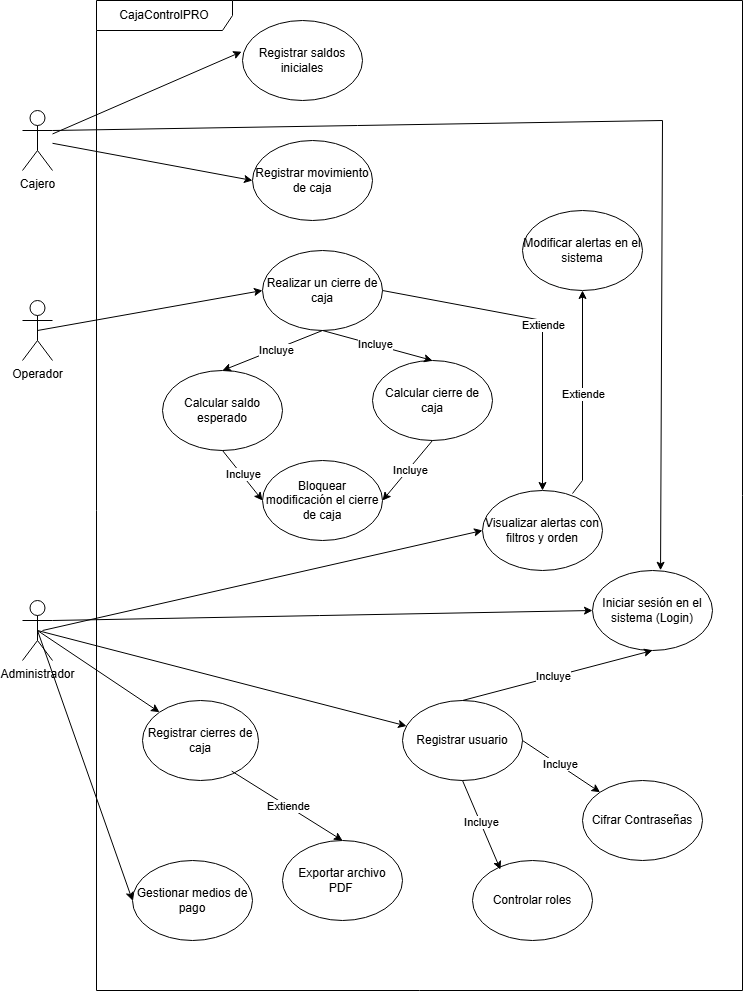

The diagram above was exported from draw.io. Its source (the exported page's mxGraphModel, read from the mxfile embedded in the PNG):
<mxGraphModel dx="2066" dy="1109" grid="1" gridSize="10" guides="1" tooltips="1" connect="1" arrows="1" fold="1" page="1" pageScale="1" pageWidth="827" pageHeight="1169" math="0" shadow="0">
  <root>
    <mxCell id="0" />
    <mxCell id="1" parent="0" />
    <mxCell id="MNYaTgTohFy_Es6h1fca-1" value="Cajero" style="shape=umlActor;verticalLabelPosition=bottom;verticalAlign=top;html=1;outlineConnect=0;" parent="1" vertex="1">
      <mxGeometry x="40" y="150" width="30" height="60" as="geometry" />
    </mxCell>
    <mxCell id="MNYaTgTohFy_Es6h1fca-2" value="Operador" style="shape=umlActor;verticalLabelPosition=bottom;verticalAlign=top;html=1;outlineConnect=0;" parent="1" vertex="1">
      <mxGeometry x="40" y="340" width="30" height="60" as="geometry" />
    </mxCell>
    <mxCell id="MNYaTgTohFy_Es6h1fca-3" value="Administrador" style="shape=umlActor;verticalLabelPosition=bottom;verticalAlign=top;html=1;outlineConnect=0;" parent="1" vertex="1">
      <mxGeometry x="40" y="640" width="30" height="60" as="geometry" />
    </mxCell>
    <mxCell id="MNYaTgTohFy_Es6h1fca-5" value="Visualizar alertas con filtros y orden" style="ellipse;whiteSpace=wrap;html=1;" parent="1" vertex="1">
      <mxGeometry x="500" y="530" width="120" height="80" as="geometry" />
    </mxCell>
    <mxCell id="MNYaTgTohFy_Es6h1fca-6" value="Gestionar medios de pago" style="ellipse;whiteSpace=wrap;html=1;" parent="1" vertex="1">
      <mxGeometry x="150" y="900" width="120" height="80" as="geometry" />
    </mxCell>
    <mxCell id="MNYaTgTohFy_Es6h1fca-9" value="Registrar movimiento de caja" style="ellipse;whiteSpace=wrap;html=1;" parent="1" vertex="1">
      <mxGeometry x="270" y="180" width="120" height="80" as="geometry" />
    </mxCell>
    <mxCell id="MNYaTgTohFy_Es6h1fca-10" value="Calcular saldo esperado" style="ellipse;whiteSpace=wrap;html=1;" parent="1" vertex="1">
      <mxGeometry x="180" y="410" width="120" height="80" as="geometry" />
    </mxCell>
    <mxCell id="MNYaTgTohFy_Es6h1fca-11" value="Registrar saldos iniciales" style="ellipse;whiteSpace=wrap;html=1;" parent="1" vertex="1">
      <mxGeometry x="260" y="60" width="120" height="80" as="geometry" />
    </mxCell>
    <mxCell id="MNYaTgTohFy_Es6h1fca-13" value="Iniciar sesión en el sistema (Login)" style="ellipse;whiteSpace=wrap;html=1;" parent="1" vertex="1">
      <mxGeometry x="610" y="610" width="120" height="80" as="geometry" />
    </mxCell>
    <mxCell id="MNYaTgTohFy_Es6h1fca-14" value="Registrar usuario" style="ellipse;whiteSpace=wrap;html=1;" parent="1" vertex="1">
      <mxGeometry x="420" y="740" width="120" height="80" as="geometry" />
    </mxCell>
    <mxCell id="MNYaTgTohFy_Es6h1fca-15" value="Controlar roles" style="ellipse;whiteSpace=wrap;html=1;" parent="1" vertex="1">
      <mxGeometry x="490" y="900" width="120" height="80" as="geometry" />
    </mxCell>
    <mxCell id="MNYaTgTohFy_Es6h1fca-16" value="Exportar archivo PDF&lt;span style=&quot;white-space: pre;&quot;&gt;&#09;&lt;/span&gt;" style="ellipse;whiteSpace=wrap;html=1;" parent="1" vertex="1">
      <mxGeometry x="300" y="880" width="120" height="80" as="geometry" />
    </mxCell>
    <mxCell id="MNYaTgTohFy_Es6h1fca-17" value="Modificar alertas en el sistema" style="ellipse;whiteSpace=wrap;html=1;" parent="1" vertex="1">
      <mxGeometry x="540" y="250" width="120" height="80" as="geometry" />
    </mxCell>
    <mxCell id="MNYaTgTohFy_Es6h1fca-18" value="Realizar un cierre de caja" style="ellipse;whiteSpace=wrap;html=1;" parent="1" vertex="1">
      <mxGeometry x="280" y="290" width="120" height="80" as="geometry" />
    </mxCell>
    <mxCell id="UEPtOIhg0mNELa6Fx4eq-23" value="" style="endArrow=classic;html=1;rounded=0;exitX=0.5;exitY=0.5;exitDx=0;exitDy=0;exitPerimeter=0;entryX=0;entryY=0.5;entryDx=0;entryDy=0;" parent="1" source="MNYaTgTohFy_Es6h1fca-2" target="MNYaTgTohFy_Es6h1fca-18" edge="1">
      <mxGeometry width="50" height="50" relative="1" as="geometry">
        <mxPoint x="70" y="470" as="sourcePoint" />
        <mxPoint x="130" y="470" as="targetPoint" />
      </mxGeometry>
    </mxCell>
    <mxCell id="MNYaTgTohFy_Es6h1fca-8" value="Registrar cierres de caja" style="ellipse;whiteSpace=wrap;html=1;" parent="1" vertex="1">
      <mxGeometry x="160" y="740" width="116" height="80" as="geometry" />
    </mxCell>
    <mxCell id="UEPtOIhg0mNELa6Fx4eq-28" value="" style="endArrow=classic;html=1;rounded=0;entryX=-0.007;entryY=0.39;entryDx=0;entryDy=0;entryPerimeter=0;" parent="1" source="MNYaTgTohFy_Es6h1fca-1" target="MNYaTgTohFy_Es6h1fca-11" edge="1">
      <mxGeometry width="50" height="50" relative="1" as="geometry">
        <mxPoint x="110" y="300" as="sourcePoint" />
        <mxPoint x="170" y="300" as="targetPoint" />
      </mxGeometry>
    </mxCell>
    <mxCell id="UEPtOIhg0mNELa6Fx4eq-29" value="" style="endArrow=classic;html=1;rounded=0;entryX=0;entryY=0.5;entryDx=0;entryDy=0;" parent="1" source="MNYaTgTohFy_Es6h1fca-1" target="MNYaTgTohFy_Es6h1fca-9" edge="1">
      <mxGeometry width="50" height="50" relative="1" as="geometry">
        <mxPoint x="120" y="271" as="sourcePoint" />
        <mxPoint x="209" y="340" as="targetPoint" />
      </mxGeometry>
    </mxCell>
    <mxCell id="UEPtOIhg0mNELa6Fx4eq-30" value="" style="endArrow=classic;html=1;rounded=0;entryX=0;entryY=0.5;entryDx=0;entryDy=0;exitX=0.5;exitY=0.5;exitDx=0;exitDy=0;exitPerimeter=0;" parent="1" source="MNYaTgTohFy_Es6h1fca-3" target="MNYaTgTohFy_Es6h1fca-6" edge="1">
      <mxGeometry width="50" height="50" relative="1" as="geometry">
        <mxPoint x="690" y="290" as="sourcePoint" />
        <mxPoint x="690" y="350" as="targetPoint" />
      </mxGeometry>
    </mxCell>
    <mxCell id="UEPtOIhg0mNELa6Fx4eq-31" value="" style="endArrow=classic;html=1;rounded=0;entryX=0;entryY=0;entryDx=0;entryDy=0;exitX=0.5;exitY=0.5;exitDx=0;exitDy=0;exitPerimeter=0;" parent="1" source="MNYaTgTohFy_Es6h1fca-3" target="MNYaTgTohFy_Es6h1fca-8" edge="1">
      <mxGeometry width="50" height="50" relative="1" as="geometry">
        <mxPoint x="610" y="300" as="sourcePoint" />
        <mxPoint x="699" y="369" as="targetPoint" />
      </mxGeometry>
    </mxCell>
    <mxCell id="UEPtOIhg0mNELa6Fx4eq-33" value="" style="endArrow=classic;html=1;rounded=0;entryX=0.5;entryY=0;entryDx=0;entryDy=0;exitX=0.769;exitY=0.883;exitDx=0;exitDy=0;exitPerimeter=0;" parent="1" source="MNYaTgTohFy_Es6h1fca-8" target="MNYaTgTohFy_Es6h1fca-16" edge="1">
      <mxGeometry width="50" height="50" relative="1" as="geometry">
        <mxPoint x="711" y="370" as="sourcePoint" />
        <mxPoint x="630" y="486" as="targetPoint" />
      </mxGeometry>
    </mxCell>
    <mxCell id="UEPtOIhg0mNELa6Fx4eq-34" value="Extiende" style="edgeLabel;html=1;align=center;verticalAlign=middle;resizable=0;points=[];" parent="UEPtOIhg0mNELa6Fx4eq-33" connectable="0" vertex="1">
      <mxGeometry x="0.0024" relative="1" as="geometry">
        <mxPoint as="offset" />
      </mxGeometry>
    </mxCell>
    <mxCell id="UEPtOIhg0mNELa6Fx4eq-35" value="" style="endArrow=classic;html=1;rounded=0;exitX=0.5;exitY=0.5;exitDx=0;exitDy=0;exitPerimeter=0;" parent="1" source="MNYaTgTohFy_Es6h1fca-3" target="MNYaTgTohFy_Es6h1fca-14" edge="1">
      <mxGeometry width="50" height="50" relative="1" as="geometry">
        <mxPoint x="760" y="320" as="sourcePoint" />
        <mxPoint x="810" y="270" as="targetPoint" />
      </mxGeometry>
    </mxCell>
    <mxCell id="UEPtOIhg0mNELa6Fx4eq-39" value="" style="endArrow=classic;html=1;rounded=0;exitX=0.5;exitY=1;exitDx=0;exitDy=0;entryX=0.233;entryY=0.113;entryDx=0;entryDy=0;entryPerimeter=0;" parent="1" source="MNYaTgTohFy_Es6h1fca-14" target="MNYaTgTohFy_Es6h1fca-15" edge="1">
      <mxGeometry width="50" height="50" relative="1" as="geometry">
        <mxPoint x="600" y="620" as="sourcePoint" />
        <mxPoint x="650" y="570" as="targetPoint" />
      </mxGeometry>
    </mxCell>
    <mxCell id="UEPtOIhg0mNELa6Fx4eq-40" value="Incluye" style="edgeLabel;html=1;align=center;verticalAlign=middle;resizable=0;points=[];" parent="UEPtOIhg0mNELa6Fx4eq-39" connectable="0" vertex="1">
      <mxGeometry x="-0.0467" y="1" relative="1" as="geometry">
        <mxPoint as="offset" />
      </mxGeometry>
    </mxCell>
    <mxCell id="UEPtOIhg0mNELa6Fx4eq-43" value="Cifrar Contraseñas" style="ellipse;whiteSpace=wrap;html=1;" parent="1" vertex="1">
      <mxGeometry x="600" y="820" width="120" height="80" as="geometry" />
    </mxCell>
    <mxCell id="UEPtOIhg0mNELa6Fx4eq-44" value="" style="endArrow=classic;html=1;rounded=0;exitX=1;exitY=0.5;exitDx=0;exitDy=0;" parent="1" source="MNYaTgTohFy_Es6h1fca-14" target="UEPtOIhg0mNELa6Fx4eq-43" edge="1">
      <mxGeometry width="50" height="50" relative="1" as="geometry">
        <mxPoint x="662" y="567" as="sourcePoint" />
        <mxPoint x="612" y="613" as="targetPoint" />
      </mxGeometry>
    </mxCell>
    <mxCell id="UEPtOIhg0mNELa6Fx4eq-45" value="Incluye" style="edgeLabel;html=1;align=center;verticalAlign=middle;resizable=0;points=[];" parent="UEPtOIhg0mNELa6Fx4eq-44" connectable="0" vertex="1">
      <mxGeometry x="-0.0467" y="1" relative="1" as="geometry">
        <mxPoint as="offset" />
      </mxGeometry>
    </mxCell>
    <mxCell id="MNYaTgTohFy_Es6h1fca-12" value="Calcular cierre de caja" style="ellipse;whiteSpace=wrap;html=1;" parent="1" vertex="1">
      <mxGeometry x="390" y="400" width="120" height="80" as="geometry" />
    </mxCell>
    <mxCell id="MNYaTgTohFy_Es6h1fca-7" value="Bloquear modificación el cierre de caja" style="ellipse;whiteSpace=wrap;html=1;" parent="1" vertex="1">
      <mxGeometry x="280" y="500" width="120" height="80" as="geometry" />
    </mxCell>
    <mxCell id="QWnJDStCD4QJIr5tumUV-7" value="" style="endArrow=classic;html=1;rounded=0;entryX=0;entryY=0.5;entryDx=0;entryDy=0;" parent="1" target="MNYaTgTohFy_Es6h1fca-5" edge="1">
      <mxGeometry width="50" height="50" relative="1" as="geometry">
        <mxPoint x="60" y="670" as="sourcePoint" />
        <mxPoint x="873" y="700" as="targetPoint" />
      </mxGeometry>
    </mxCell>
    <mxCell id="QWnJDStCD4QJIr5tumUV-8" value="" style="endArrow=classic;html=1;rounded=0;exitX=0.5;exitY=0;exitDx=0;exitDy=0;entryX=0.5;entryY=1;entryDx=0;entryDy=0;" parent="1" source="MNYaTgTohFy_Es6h1fca-14" target="MNYaTgTohFy_Es6h1fca-13" edge="1">
      <mxGeometry width="50" height="50" relative="1" as="geometry">
        <mxPoint x="510" y="710" as="sourcePoint" />
        <mxPoint x="588" y="762" as="targetPoint" />
      </mxGeometry>
    </mxCell>
    <mxCell id="QWnJDStCD4QJIr5tumUV-9" value="Incluye" style="edgeLabel;html=1;align=center;verticalAlign=middle;resizable=0;points=[];" parent="QWnJDStCD4QJIr5tumUV-8" connectable="0" vertex="1">
      <mxGeometry x="-0.0467" y="1" relative="1" as="geometry">
        <mxPoint as="offset" />
      </mxGeometry>
    </mxCell>
    <mxCell id="QWnJDStCD4QJIr5tumUV-10" value="" style="endArrow=classic;html=1;rounded=0;entryX=0;entryY=0.5;entryDx=0;entryDy=0;exitX=1;exitY=0.3333333333333333;exitDx=0;exitDy=0;exitPerimeter=0;" parent="1" source="MNYaTgTohFy_Es6h1fca-3" target="MNYaTgTohFy_Es6h1fca-13" edge="1">
      <mxGeometry width="50" height="50" relative="1" as="geometry">
        <mxPoint x="250" y="630" as="sourcePoint" />
        <mxPoint x="490" y="630" as="targetPoint" />
      </mxGeometry>
    </mxCell>
    <mxCell id="QWnJDStCD4QJIr5tumUV-11" value="" style="endArrow=classic;html=1;rounded=0;exitX=1;exitY=0.3333333333333333;exitDx=0;exitDy=0;exitPerimeter=0;entryX=0.567;entryY=-0.003;entryDx=0;entryDy=0;entryPerimeter=0;" parent="1" source="MNYaTgTohFy_Es6h1fca-1" target="MNYaTgTohFy_Es6h1fca-13" edge="1">
      <mxGeometry width="50" height="50" relative="1" as="geometry">
        <mxPoint x="190" y="234" as="sourcePoint" />
        <mxPoint x="690" y="160" as="targetPoint" />
        <Array as="points">
          <mxPoint x="680" y="160" />
        </Array>
      </mxGeometry>
    </mxCell>
    <mxCell id="QWnJDStCD4QJIr5tumUV-12" value="" style="endArrow=classic;html=1;rounded=0;exitX=0.5;exitY=1;exitDx=0;exitDy=0;entryX=0.5;entryY=0;entryDx=0;entryDy=0;" parent="1" source="MNYaTgTohFy_Es6h1fca-18" target="MNYaTgTohFy_Es6h1fca-12" edge="1">
      <mxGeometry width="50" height="50" relative="1" as="geometry">
        <mxPoint x="450" y="410" as="sourcePoint" />
        <mxPoint x="650" y="250" as="targetPoint" />
      </mxGeometry>
    </mxCell>
    <mxCell id="QWnJDStCD4QJIr5tumUV-13" value="Incluye" style="edgeLabel;html=1;align=center;verticalAlign=middle;resizable=0;points=[];" parent="QWnJDStCD4QJIr5tumUV-12" connectable="0" vertex="1">
      <mxGeometry x="-0.0467" y="1" relative="1" as="geometry">
        <mxPoint as="offset" />
      </mxGeometry>
    </mxCell>
    <mxCell id="QWnJDStCD4QJIr5tumUV-15" value="" style="endArrow=classic;html=1;rounded=0;entryX=0.5;entryY=0;entryDx=0;entryDy=0;" parent="1" target="MNYaTgTohFy_Es6h1fca-10" edge="1">
      <mxGeometry width="50" height="50" relative="1" as="geometry">
        <mxPoint x="340" y="370" as="sourcePoint" />
        <mxPoint x="430" y="420" as="targetPoint" />
      </mxGeometry>
    </mxCell>
    <mxCell id="QWnJDStCD4QJIr5tumUV-16" value="Incluye" style="edgeLabel;html=1;align=center;verticalAlign=middle;resizable=0;points=[];" parent="QWnJDStCD4QJIr5tumUV-15" connectable="0" vertex="1">
      <mxGeometry x="-0.0467" y="1" relative="1" as="geometry">
        <mxPoint as="offset" />
      </mxGeometry>
    </mxCell>
    <mxCell id="QWnJDStCD4QJIr5tumUV-17" value="" style="endArrow=classic;html=1;rounded=0;entryX=0;entryY=0.5;entryDx=0;entryDy=0;exitX=0.5;exitY=1;exitDx=0;exitDy=0;" parent="1" source="MNYaTgTohFy_Es6h1fca-10" target="MNYaTgTohFy_Es6h1fca-7" edge="1">
      <mxGeometry width="50" height="50" relative="1" as="geometry">
        <mxPoint x="370" y="500" as="sourcePoint" />
        <mxPoint x="250" y="530" as="targetPoint" />
      </mxGeometry>
    </mxCell>
    <mxCell id="QWnJDStCD4QJIr5tumUV-18" value="Incluye" style="edgeLabel;html=1;align=center;verticalAlign=middle;resizable=0;points=[];" parent="QWnJDStCD4QJIr5tumUV-17" connectable="0" vertex="1">
      <mxGeometry x="-0.0467" y="1" relative="1" as="geometry">
        <mxPoint as="offset" />
      </mxGeometry>
    </mxCell>
    <mxCell id="QWnJDStCD4QJIr5tumUV-19" value="" style="endArrow=classic;html=1;rounded=0;entryX=1;entryY=0.5;entryDx=0;entryDy=0;exitX=0.5;exitY=1;exitDx=0;exitDy=0;" parent="1" source="MNYaTgTohFy_Es6h1fca-12" target="MNYaTgTohFy_Es6h1fca-7" edge="1">
      <mxGeometry width="50" height="50" relative="1" as="geometry">
        <mxPoint x="590" y="510" as="sourcePoint" />
        <mxPoint x="470" y="540" as="targetPoint" />
      </mxGeometry>
    </mxCell>
    <mxCell id="QWnJDStCD4QJIr5tumUV-20" value="Incluye" style="edgeLabel;html=1;align=center;verticalAlign=middle;resizable=0;points=[];" parent="QWnJDStCD4QJIr5tumUV-19" connectable="0" vertex="1">
      <mxGeometry x="-0.0467" y="1" relative="1" as="geometry">
        <mxPoint as="offset" />
      </mxGeometry>
    </mxCell>
    <mxCell id="QWnJDStCD4QJIr5tumUV-22" value="" style="endArrow=classic;html=1;rounded=0;exitX=1;exitY=0.5;exitDx=0;exitDy=0;" parent="1" source="MNYaTgTohFy_Es6h1fca-18" edge="1">
      <mxGeometry width="50" height="50" relative="1" as="geometry">
        <mxPoint x="460" y="300" as="sourcePoint" />
        <mxPoint x="560" y="530" as="targetPoint" />
        <Array as="points">
          <mxPoint x="560" y="360" />
        </Array>
      </mxGeometry>
    </mxCell>
    <mxCell id="QWnJDStCD4QJIr5tumUV-23" value="Extiende" style="edgeLabel;html=1;align=center;verticalAlign=middle;resizable=0;points=[];" parent="QWnJDStCD4QJIr5tumUV-22" connectable="0" vertex="1">
      <mxGeometry x="0.0024" relative="1" as="geometry">
        <mxPoint as="offset" />
      </mxGeometry>
    </mxCell>
    <mxCell id="QWnJDStCD4QJIr5tumUV-24" value="" style="endArrow=classic;html=1;rounded=0;entryX=0.5;entryY=1;entryDx=0;entryDy=0;exitX=0.75;exitY=0.038;exitDx=0;exitDy=0;exitPerimeter=0;" parent="1" source="MNYaTgTohFy_Es6h1fca-5" target="MNYaTgTohFy_Es6h1fca-17" edge="1">
      <mxGeometry width="50" height="50" relative="1" as="geometry">
        <mxPoint x="610" y="480" as="sourcePoint" />
        <mxPoint x="721" y="549" as="targetPoint" />
        <Array as="points">
          <mxPoint x="600" y="520" />
        </Array>
      </mxGeometry>
    </mxCell>
    <mxCell id="QWnJDStCD4QJIr5tumUV-25" value="Extiende" style="edgeLabel;html=1;align=center;verticalAlign=middle;resizable=0;points=[];" parent="QWnJDStCD4QJIr5tumUV-24" connectable="0" vertex="1">
      <mxGeometry x="0.0024" relative="1" as="geometry">
        <mxPoint as="offset" />
      </mxGeometry>
    </mxCell>
    <mxCell id="QWnJDStCD4QJIr5tumUV-32" value="CajaControlPRO" style="shape=umlFrame;whiteSpace=wrap;html=1;pointerEvents=0;width=136;height=30;" parent="1" vertex="1">
      <mxGeometry x="114" y="40" width="646" height="990" as="geometry" />
    </mxCell>
  </root>
</mxGraphModel>